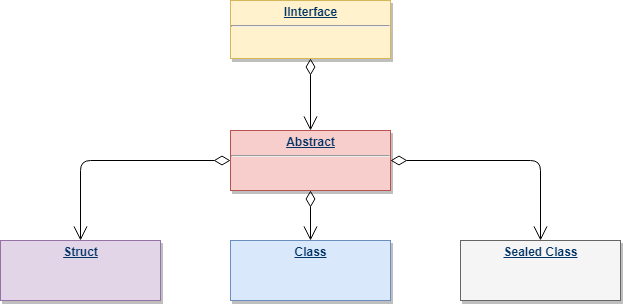

The diagram above was exported from draw.io. Its source (the exported page's mxGraphModel, read from the mxfile embedded in the PNG):
<mxGraphModel dx="872" dy="377" grid="1" gridSize="10" guides="1" tooltips="1" connect="1" arrows="1" fold="1" page="1" pageScale="1" pageWidth="826" pageHeight="1169" background="#ffffff" math="0" shadow="0">
  <root>
    <mxCell id="0" />
    <mxCell id="1" parent="0" />
    <mxCell id="21" value="&lt;p style=&quot;margin: 0px ; margin-top: 4px ; text-align: center ; text-decoration: underline&quot;&gt;&lt;b&gt;Abstract&lt;/b&gt;&lt;/p&gt;&lt;hr&gt;&lt;p style=&quot;margin: 0px ; margin-left: 8px&quot;&gt;&lt;br&gt;&lt;/p&gt;" style="verticalAlign=top;align=left;overflow=fill;fontSize=12;fontFamily=Helvetica;html=1;strokeColor=#b85450;shadow=1;fillColor=#f8cecc;fontColor=#003366" parent="1" vertex="1">
      <mxGeometry x="350" y="170" width="160" height="60" as="geometry" />
    </mxCell>
    <mxCell id="25" value="&lt;p style=&quot;margin: 0px ; margin-top: 4px ; text-align: center ; text-decoration: underline&quot;&gt;&lt;b&gt;IInterface&lt;/b&gt;&lt;/p&gt;&lt;hr&gt;&lt;p style=&quot;margin: 0px ; margin-left: 8px&quot;&gt;&lt;br&gt;&lt;/p&gt;" style="verticalAlign=top;align=left;overflow=fill;fontSize=12;fontFamily=Helvetica;html=1;strokeColor=#d6b656;shadow=1;fillColor=#fff2cc;fontColor=#003366" parent="1" vertex="1">
      <mxGeometry x="350" y="40" width="160" height="58" as="geometry" />
    </mxCell>
    <mxCell id="90" value="" style="endArrow=open;endSize=12;startArrow=diamondThin;startSize=14;startFill=0;edgeStyle=orthogonalEdgeStyle" parent="1" source="25" target="21" edge="1">
      <mxGeometry x="620" y="340" as="geometry">
        <mxPoint x="620" y="340" as="sourcePoint" />
        <mxPoint x="780" y="340" as="targetPoint" />
      </mxGeometry>
    </mxCell>
    <mxCell id="114" value="&lt;p style=&quot;margin: 0px ; margin-top: 4px ; text-align: center ; text-decoration: underline&quot;&gt;&lt;b&gt;Struct&lt;/b&gt;&lt;/p&gt;" style="verticalAlign=top;align=left;overflow=fill;fontSize=12;fontFamily=Helvetica;html=1;strokeColor=#9673a6;shadow=1;fillColor=#e1d5e7;fontColor=#003366" vertex="1" parent="1">
      <mxGeometry x="120" y="280" width="160" height="60" as="geometry" />
    </mxCell>
    <mxCell id="115" value="&lt;p style=&quot;margin: 0px ; margin-top: 4px ; text-align: center ; text-decoration: underline&quot;&gt;&lt;b&gt;Class&lt;/b&gt;&lt;/p&gt;" style="verticalAlign=top;align=left;overflow=fill;fontSize=12;fontFamily=Helvetica;html=1;strokeColor=#6c8ebf;shadow=1;fillColor=#dae8fc;fontColor=#003366" vertex="1" parent="1">
      <mxGeometry x="350" y="280" width="160" height="60" as="geometry" />
    </mxCell>
    <mxCell id="116" value="&lt;p style=&quot;margin: 0px ; margin-top: 4px ; text-align: center ; text-decoration: underline&quot;&gt;&lt;b&gt;Sealed Class&lt;/b&gt;&lt;/p&gt;" style="verticalAlign=top;align=left;overflow=fill;fontSize=12;fontFamily=Helvetica;html=1;strokeColor=#666666;shadow=1;fillColor=#f5f5f5;fontColor=#003366" vertex="1" parent="1">
      <mxGeometry x="580" y="280" width="160" height="60" as="geometry" />
    </mxCell>
    <mxCell id="117" value="" style="endArrow=open;endSize=12;startArrow=diamondThin;startSize=14;startFill=0;edgeStyle=orthogonalEdgeStyle" edge="1" parent="1" source="21" target="114">
      <mxGeometry x="630" y="350" as="geometry">
        <mxPoint x="440" y="108" as="sourcePoint" />
        <mxPoint x="440" y="180" as="targetPoint" />
      </mxGeometry>
    </mxCell>
    <mxCell id="120" value="" style="endArrow=open;endSize=12;startArrow=diamondThin;startSize=14;startFill=0;edgeStyle=orthogonalEdgeStyle;exitX=0.5;exitY=1;" edge="1" parent="1" source="21" target="115">
      <mxGeometry x="640" y="360" as="geometry">
        <mxPoint x="360" y="210" as="sourcePoint" />
        <mxPoint x="210" y="290" as="targetPoint" />
      </mxGeometry>
    </mxCell>
    <mxCell id="123" value="" style="endArrow=open;endSize=12;startArrow=diamondThin;startSize=14;startFill=0;edgeStyle=orthogonalEdgeStyle;exitX=1;exitY=0.5;" edge="1" parent="1" source="21" target="116">
      <mxGeometry x="650" y="370" as="geometry">
        <mxPoint x="440" y="240" as="sourcePoint" />
        <mxPoint x="440" y="290" as="targetPoint" />
      </mxGeometry>
    </mxCell>
  </root>
</mxGraphModel>